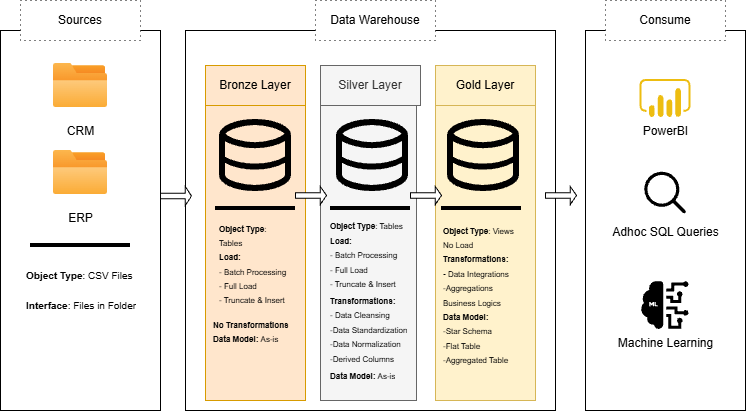

The diagram above was exported from draw.io. Its source (the exported page's mxGraphModel, read from the mxfile embedded in the PNG):
<mxGraphModel dx="1414" dy="743" grid="1" gridSize="10" guides="1" tooltips="1" connect="1" arrows="1" fold="1" page="1" pageScale="1" pageWidth="850" pageHeight="1100" math="0" shadow="0">
  <root>
    <mxCell id="0" />
    <mxCell id="1" parent="0" />
    <mxCell id="AgAGG0qWIT1wmCnnt3Sd-6" parent="1" style="rounded=0;whiteSpace=wrap;html=1;" value="" vertex="1">
      <mxGeometry height="380" width="160" x="45" y="190" as="geometry" />
    </mxCell>
    <mxCell id="AgAGG0qWIT1wmCnnt3Sd-1" parent="1" style="rounded=0;whiteSpace=wrap;html=1;dashed=1;dashPattern=1 4;" value="Sources" vertex="1">
      <mxGeometry height="40" width="120" x="65" y="160" as="geometry" />
    </mxCell>
    <mxCell id="AgAGG0qWIT1wmCnnt3Sd-7" parent="1" style="rounded=0;whiteSpace=wrap;html=1;" value="" vertex="1">
      <mxGeometry height="380" width="370" x="230" y="190" as="geometry" />
    </mxCell>
    <mxCell id="AgAGG0qWIT1wmCnnt3Sd-8" parent="1" style="rounded=0;whiteSpace=wrap;html=1;" value="" vertex="1">
      <mxGeometry height="380" width="160" x="630" y="190" as="geometry" />
    </mxCell>
    <mxCell id="AgAGG0qWIT1wmCnnt3Sd-4" parent="1" style="rounded=0;whiteSpace=wrap;html=1;dashed=1;dashPattern=1 4;" value="Consume" vertex="1">
      <mxGeometry height="40" width="120" x="650" y="160" as="geometry" />
    </mxCell>
    <mxCell id="dPqaL0_qLlcgJ4dqIgUu-1" parent="1" style="rounded=0;whiteSpace=wrap;html=1;dashed=1;dashPattern=1 4;" value="Data Warehouse" vertex="1">
      <mxGeometry height="40" width="120" x="360" y="160" as="geometry" />
    </mxCell>
    <mxCell id="dPqaL0_qLlcgJ4dqIgUu-3" parent="1" style="rounded=0;whiteSpace=wrap;html=1;fillColor=#ffe6cc;strokeColor=#d79b00;" value="" vertex="1">
      <mxGeometry height="295" width="100" x="250" y="265" as="geometry" />
    </mxCell>
    <mxCell id="dPqaL0_qLlcgJ4dqIgUu-4" parent="1" style="rounded=0;whiteSpace=wrap;html=1;fillColor=#f5f5f5;fontColor=#333333;strokeColor=#666666;" value="" vertex="1">
      <mxGeometry height="295" width="96" x="365" y="265" as="geometry" />
    </mxCell>
    <mxCell id="dPqaL0_qLlcgJ4dqIgUu-5" parent="1" style="rounded=0;whiteSpace=wrap;html=1;fillColor=#fff2cc;strokeColor=#d6b656;" value="" vertex="1">
      <mxGeometry height="295" width="100" x="480" y="265" as="geometry" />
    </mxCell>
    <mxCell id="dPqaL0_qLlcgJ4dqIgUu-6" parent="1" style="rounded=0;whiteSpace=wrap;html=1;fillColor=#ffe6cc;strokeColor=#d79b00;" value="Bronze Layer" vertex="1">
      <mxGeometry height="40" width="100" x="250" y="225" as="geometry" />
    </mxCell>
    <mxCell id="dPqaL0_qLlcgJ4dqIgUu-7" parent="1" style="rounded=0;whiteSpace=wrap;html=1;fillColor=#f5f5f5;strokeColor=#666666;fontColor=#333333;" value="Silver Layer" vertex="1">
      <mxGeometry height="40" width="100" x="365" y="225" as="geometry" />
    </mxCell>
    <mxCell id="dPqaL0_qLlcgJ4dqIgUu-8" parent="1" style="rounded=0;whiteSpace=wrap;html=1;fillColor=#fff2cc;strokeColor=#d6b656;" value="Gold Layer" vertex="1">
      <mxGeometry height="40" width="100" x="480" y="225" as="geometry" />
    </mxCell>
    <mxCell id="dPqaL0_qLlcgJ4dqIgUu-9" parent="1" style="shape=image;html=1;verticalAlign=top;verticalLabelPosition=bottom;labelBackgroundColor=#ffffff;imageAspect=0;aspect=fixed;image=https://icons.diagrams.net/icon-cache1/Essentials-2657/Essentials_Folder-588.svg;labelPerimeter=1;" value="CRM" vertex="1">
      <mxGeometry height="64" width="64" x="93" y="213" as="geometry" />
    </mxCell>
    <mxCell id="dPqaL0_qLlcgJ4dqIgUu-10" parent="1" style="shape=image;html=1;verticalAlign=top;verticalLabelPosition=bottom;labelBackgroundColor=#ffffff;imageAspect=0;aspect=fixed;image=https://icons.diagrams.net/icon-cache1/Essentials-2657/Essentials_Folder-588.svg;labelPerimeter=1;" value="ERP" vertex="1">
      <mxGeometry height="64" width="64" x="93" y="300" as="geometry" />
    </mxCell>
    <mxCell id="dPqaL0_qLlcgJ4dqIgUu-11" parent="1" style="line;strokeWidth=4;html=1;perimeter=backbonePerimeter;points=[];outlineConnect=0;" value="" vertex="1">
      <mxGeometry height="10" width="100" x="75" y="400" as="geometry" />
    </mxCell>
    <mxCell id="dPqaL0_qLlcgJ4dqIgUu-13" parent="1" style="text;strokeColor=none;fillColor=none;align=left;verticalAlign=middle;spacingLeft=4;spacingRight=4;overflow=hidden;points=[[0,0.5],[1,0.5]];portConstraint=eastwest;rotatable=0;whiteSpace=wrap;html=1;" value="&lt;font style=&quot;font-size: 10px;&quot;&gt;&lt;b&gt;Object Type&lt;/b&gt;: CSV Files&lt;/font&gt;" vertex="1">
      <mxGeometry height="30" width="130" x="65" y="420" as="geometry" />
    </mxCell>
    <mxCell id="dPqaL0_qLlcgJ4dqIgUu-14" parent="1" style="text;strokeColor=none;fillColor=none;align=left;verticalAlign=middle;spacingLeft=4;spacingRight=4;overflow=hidden;points=[[0,0.5],[1,0.5]];portConstraint=eastwest;rotatable=0;whiteSpace=wrap;html=1;" value="&lt;font style=&quot;font-size: 10px;&quot;&gt;&lt;b&gt;Interface&lt;/b&gt;: Files in Folder&lt;/font&gt;" vertex="1">
      <mxGeometry height="30" width="130" x="65" y="450" as="geometry" />
    </mxCell>
    <mxCell id="dPqaL0_qLlcgJ4dqIgUu-18" parent="1" style="shape=image;html=1;verticalAlign=top;verticalLabelPosition=bottom;labelBackgroundColor=#ffe6cc;imageAspect=0;aspect=fixed;image=https://icons.diagrams.net/assets/material-symbols/1/Database.svg;labelPerimeter=1;labelBorderColor=#d79b00;" value="" vertex="1">
      <mxGeometry height="96" width="96" x="369" y="267" as="geometry" />
    </mxCell>
    <mxCell id="dPqaL0_qLlcgJ4dqIgUu-19" parent="1" style="shape=image;html=1;verticalAlign=top;verticalLabelPosition=bottom;labelBackgroundColor=#ffe6cc;imageAspect=0;aspect=fixed;image=https://icons.diagrams.net/assets/material-symbols/1/Database.svg;labelPerimeter=1;labelBorderColor=#d79b00;" value="" vertex="1">
      <mxGeometry height="96" width="96" x="480" y="267" as="geometry" />
    </mxCell>
    <mxCell id="dPqaL0_qLlcgJ4dqIgUu-20" parent="1" style="shape=image;html=1;verticalAlign=top;verticalLabelPosition=bottom;labelBackgroundColor=#ffe6cc;imageAspect=0;aspect=fixed;image=https://icons.diagrams.net/assets/material-symbols/1/Database.svg;labelPerimeter=1;labelBorderColor=#d79b00;" value="" vertex="1">
      <mxGeometry height="96" width="96" x="252" y="267" as="geometry" />
    </mxCell>
    <mxCell id="dPqaL0_qLlcgJ4dqIgUu-27" parent="1" style="shape=singleArrow;whiteSpace=wrap;html=1;" value="" vertex="1">
      <mxGeometry height="19" width="31" x="205" y="346" as="geometry" />
    </mxCell>
    <mxCell id="dPqaL0_qLlcgJ4dqIgUu-28" parent="1" style="shape=singleArrow;whiteSpace=wrap;html=1;" value="" vertex="1">
      <mxGeometry height="18" width="31" x="455" y="346" as="geometry" />
    </mxCell>
    <mxCell id="dPqaL0_qLlcgJ4dqIgUu-43" parent="1" style="shape=singleArrow;whiteSpace=wrap;html=1;" value="" vertex="1">
      <mxGeometry height="18" width="31" x="340" y="346" as="geometry" />
    </mxCell>
    <mxCell id="dPqaL0_qLlcgJ4dqIgUu-44" parent="1" style="shape=singleArrow;whiteSpace=wrap;html=1;" value="" vertex="1">
      <mxGeometry height="18" width="31" x="590" y="346" as="geometry" />
    </mxCell>
    <mxCell id="dPqaL0_qLlcgJ4dqIgUu-47" parent="1" style="line;strokeWidth=4;html=1;perimeter=backbonePerimeter;points=[];outlineConnect=0;" value="" vertex="1">
      <mxGeometry height="10" width="80" x="260" y="363" as="geometry" />
    </mxCell>
    <mxCell id="dPqaL0_qLlcgJ4dqIgUu-48" parent="1" style="line;strokeWidth=4;html=1;perimeter=backbonePerimeter;points=[];outlineConnect=0;" value="" vertex="1">
      <mxGeometry height="10" width="80" x="375" y="363" as="geometry" />
    </mxCell>
    <mxCell id="dPqaL0_qLlcgJ4dqIgUu-49" parent="1" style="line;strokeWidth=4;html=1;perimeter=backbonePerimeter;points=[];outlineConnect=0;" value="" vertex="1">
      <mxGeometry height="10" width="80" x="486" y="363" as="geometry" />
    </mxCell>
    <mxCell id="dPqaL0_qLlcgJ4dqIgUu-50" parent="1" style="text;strokeColor=none;fillColor=none;align=left;verticalAlign=middle;spacingLeft=4;spacingRight=4;overflow=hidden;points=[[0,0.5],[1,0.5]];portConstraint=eastwest;rotatable=0;whiteSpace=wrap;html=1;" value="&lt;font style=&quot;&quot;&gt;&lt;font style=&quot;font-size: 8px;&quot;&gt;&lt;b style=&quot;&quot;&gt;Object Type&lt;/b&gt;: Tables&lt;br&gt;&lt;b style=&quot;&quot;&gt;Load:&lt;/b&gt;&lt;br&gt;- Batch Processing&lt;/font&gt;&lt;/font&gt;&lt;div&gt;&lt;font style=&quot;&quot;&gt;&lt;font style=&quot;font-size: 8px;&quot;&gt;- Full Load&lt;/font&gt;&lt;/font&gt;&lt;/div&gt;&lt;div&gt;&lt;font style=&quot;font-size: 8px;&quot;&gt;&lt;font style=&quot;&quot;&gt;- Truncate &amp;amp; Insert&lt;/font&gt;&lt;br&gt;&lt;/font&gt;&lt;/div&gt;&lt;div&gt;&lt;br&gt;&lt;/div&gt;" vertex="1">
      <mxGeometry height="96" width="80" x="258" y="378" as="geometry" />
    </mxCell>
    <mxCell id="dPqaL0_qLlcgJ4dqIgUu-53" parent="1" style="text;strokeColor=none;fillColor=none;align=left;verticalAlign=middle;spacingLeft=4;spacingRight=4;overflow=hidden;points=[[0,0.5],[1,0.5]];portConstraint=eastwest;rotatable=0;whiteSpace=wrap;html=1;" value="&lt;font style=&quot;font-size: 8px;&quot;&gt;&lt;b style=&quot;&quot;&gt;No Transformations&lt;br&gt;Data Model: &lt;/b&gt;As-is&lt;/font&gt;" vertex="1">
      <mxGeometry height="30" width="110" x="252" y="474" as="geometry" />
    </mxCell>
    <mxCell id="dPqaL0_qLlcgJ4dqIgUu-54" parent="1" style="text;strokeColor=none;fillColor=none;align=left;verticalAlign=middle;spacingLeft=4;spacingRight=4;overflow=hidden;points=[[0,0.5],[1,0.5]];portConstraint=eastwest;rotatable=0;whiteSpace=wrap;html=1;" value="&lt;font style=&quot;&quot;&gt;&lt;font style=&quot;font-size: 8px;&quot;&gt;&lt;b style=&quot;&quot;&gt;Object Type&lt;/b&gt;: Tables&lt;br&gt;&lt;b style=&quot;&quot;&gt;Load:&lt;/b&gt;&lt;br&gt;- Batch Processing&lt;/font&gt;&lt;/font&gt;&lt;div&gt;&lt;font style=&quot;&quot;&gt;&lt;font style=&quot;font-size: 8px;&quot;&gt;- Full Load&lt;/font&gt;&lt;/font&gt;&lt;/div&gt;&lt;div&gt;&lt;font style=&quot;font-size: 8px;&quot;&gt;&lt;font style=&quot;&quot;&gt;- Truncate &amp;amp; Insert&lt;/font&gt;&lt;br&gt;&lt;/font&gt;&lt;/div&gt;&lt;div&gt;&lt;br&gt;&lt;/div&gt;" vertex="1">
      <mxGeometry height="96" width="110" x="369" y="373" as="geometry" />
    </mxCell>
    <mxCell id="dPqaL0_qLlcgJ4dqIgUu-55" parent="1" style="text;strokeColor=none;fillColor=none;align=left;verticalAlign=middle;spacingLeft=4;spacingRight=4;overflow=hidden;points=[[0,0.5],[1,0.5]];portConstraint=eastwest;rotatable=0;whiteSpace=wrap;html=1;" value="&lt;font style=&quot;&quot;&gt;&lt;font style=&quot;font-size: 8px;&quot;&gt;&lt;b style=&quot;&quot;&gt;Object Type&lt;/b&gt;: Views&lt;/font&gt;&lt;/font&gt;&lt;div&gt;&lt;font style=&quot;font-size: 8px;&quot;&gt;No Load&lt;/font&gt;&lt;/div&gt;&lt;div&gt;&lt;font style=&quot;font-size: 8px;&quot;&gt;&lt;b&gt;Transformations:&lt;/b&gt;&lt;/font&gt;&lt;/div&gt;&lt;div&gt;&lt;font style=&quot;font-size: 8px;&quot;&gt;&lt;b&gt;- &lt;/b&gt;Data Integrations&lt;/font&gt;&lt;/div&gt;&lt;div&gt;&lt;font style=&quot;font-size: 8px;&quot;&gt;-Aggregations&lt;/font&gt;&lt;/div&gt;&lt;div&gt;&lt;font style=&quot;font-size: 8px;&quot;&gt;Business Logics&lt;/font&gt;&lt;/div&gt;&lt;div&gt;&lt;font style=&quot;font-size: 8px;&quot;&gt;&lt;b&gt;Data Model:&lt;/b&gt;&lt;/font&gt;&lt;/div&gt;&lt;div&gt;&lt;font style=&quot;font-size: 8px;&quot;&gt;-Star Schema&lt;/font&gt;&lt;/div&gt;&lt;div&gt;&lt;font style=&quot;font-size: 8px;&quot;&gt;-Flat Table&lt;/font&gt;&lt;/div&gt;&lt;div&gt;&lt;font style=&quot;font-size: 8px;&quot;&gt;-Aggregated Table&lt;/font&gt;&lt;/div&gt;" vertex="1">
      <mxGeometry height="187" width="96" x="482" y="360" as="geometry" />
    </mxCell>
    <mxCell id="dPqaL0_qLlcgJ4dqIgUu-56" parent="1" style="text;strokeColor=none;fillColor=none;align=left;verticalAlign=middle;spacingLeft=4;spacingRight=4;overflow=hidden;points=[[0,0.5],[1,0.5]];portConstraint=eastwest;rotatable=0;whiteSpace=wrap;html=1;" value="&lt;font style=&quot;font-size: 8px;&quot;&gt;&lt;b style=&quot;&quot;&gt;Transformations:&lt;/b&gt;&lt;br&gt;- Data Cleansing&lt;/font&gt;&lt;div&gt;&lt;font style=&quot;font-size: 8px;&quot;&gt;-Data Standardization&lt;/font&gt;&lt;/div&gt;&lt;div&gt;&lt;font style=&quot;font-size: 8px;&quot;&gt;-Data Normalization&lt;/font&gt;&lt;/div&gt;&lt;div&gt;&lt;font style=&quot;font-size: 8px;&quot;&gt;-Derived Columns&lt;/font&gt;&lt;/div&gt;&lt;div&gt;&lt;font style=&quot;font-size: 8px;&quot;&gt;-Data Enrichment&lt;/font&gt;&lt;/div&gt;" vertex="1">
      <mxGeometry height="79" width="110" x="369" y="450" as="geometry" />
    </mxCell>
    <mxCell id="dPqaL0_qLlcgJ4dqIgUu-57" parent="1" style="text;strokeColor=none;fillColor=none;align=left;verticalAlign=middle;spacingLeft=4;spacingRight=4;overflow=hidden;points=[[0,0.5],[1,0.5]];portConstraint=eastwest;rotatable=0;whiteSpace=wrap;html=1;" value="&lt;font style=&quot;font-size: 8px;&quot;&gt;&lt;b style=&quot;&quot;&gt;Data Model: &lt;/b&gt;As-is&lt;/font&gt;" vertex="1">
      <mxGeometry height="30" width="80" x="369" y="520" as="geometry" />
    </mxCell>
    <mxCell id="dPqaL0_qLlcgJ4dqIgUu-58" parent="1" style="shape=image;html=1;verticalAlign=top;verticalLabelPosition=bottom;labelBackgroundColor=#ffffff;imageAspect=0;aspect=fixed;image=https://icons.diagrams.net/assets/power-bi/1/Power_BI.svg;labelPerimeter=1;" value="PowerBI" vertex="1">
      <mxGeometry height="38" width="51" x="684.5" y="239" as="geometry" />
    </mxCell>
    <mxCell id="dPqaL0_qLlcgJ4dqIgUu-59" parent="1" style="shape=image;html=1;verticalAlign=top;verticalLabelPosition=bottom;labelBackgroundColor=#ffffff;imageAspect=0;aspect=fixed;image=https://icons.diagrams.net/assets/hero-icons/1/Solid_Magnifying_Glass.svg;labelPerimeter=1;" value="Adhoc SQL Queries" vertex="1">
      <mxGeometry height="51" width="51" x="684.5" y="327" as="geometry" />
    </mxCell>
    <mxCell id="dPqaL0_qLlcgJ4dqIgUu-61" parent="1" style="shape=image;html=1;verticalAlign=top;verticalLabelPosition=bottom;labelBackgroundColor=#ffffff;imageAspect=0;aspect=fixed;image=https://icons.diagrams.net/assets/oci-icons/1/Machine_Learning.svg;labelPerimeter=1;" value="Machine Learning" vertex="1">
      <mxGeometry height="48" width="48" x="686" y="441" as="geometry" />
    </mxCell>
  </root>
</mxGraphModel>